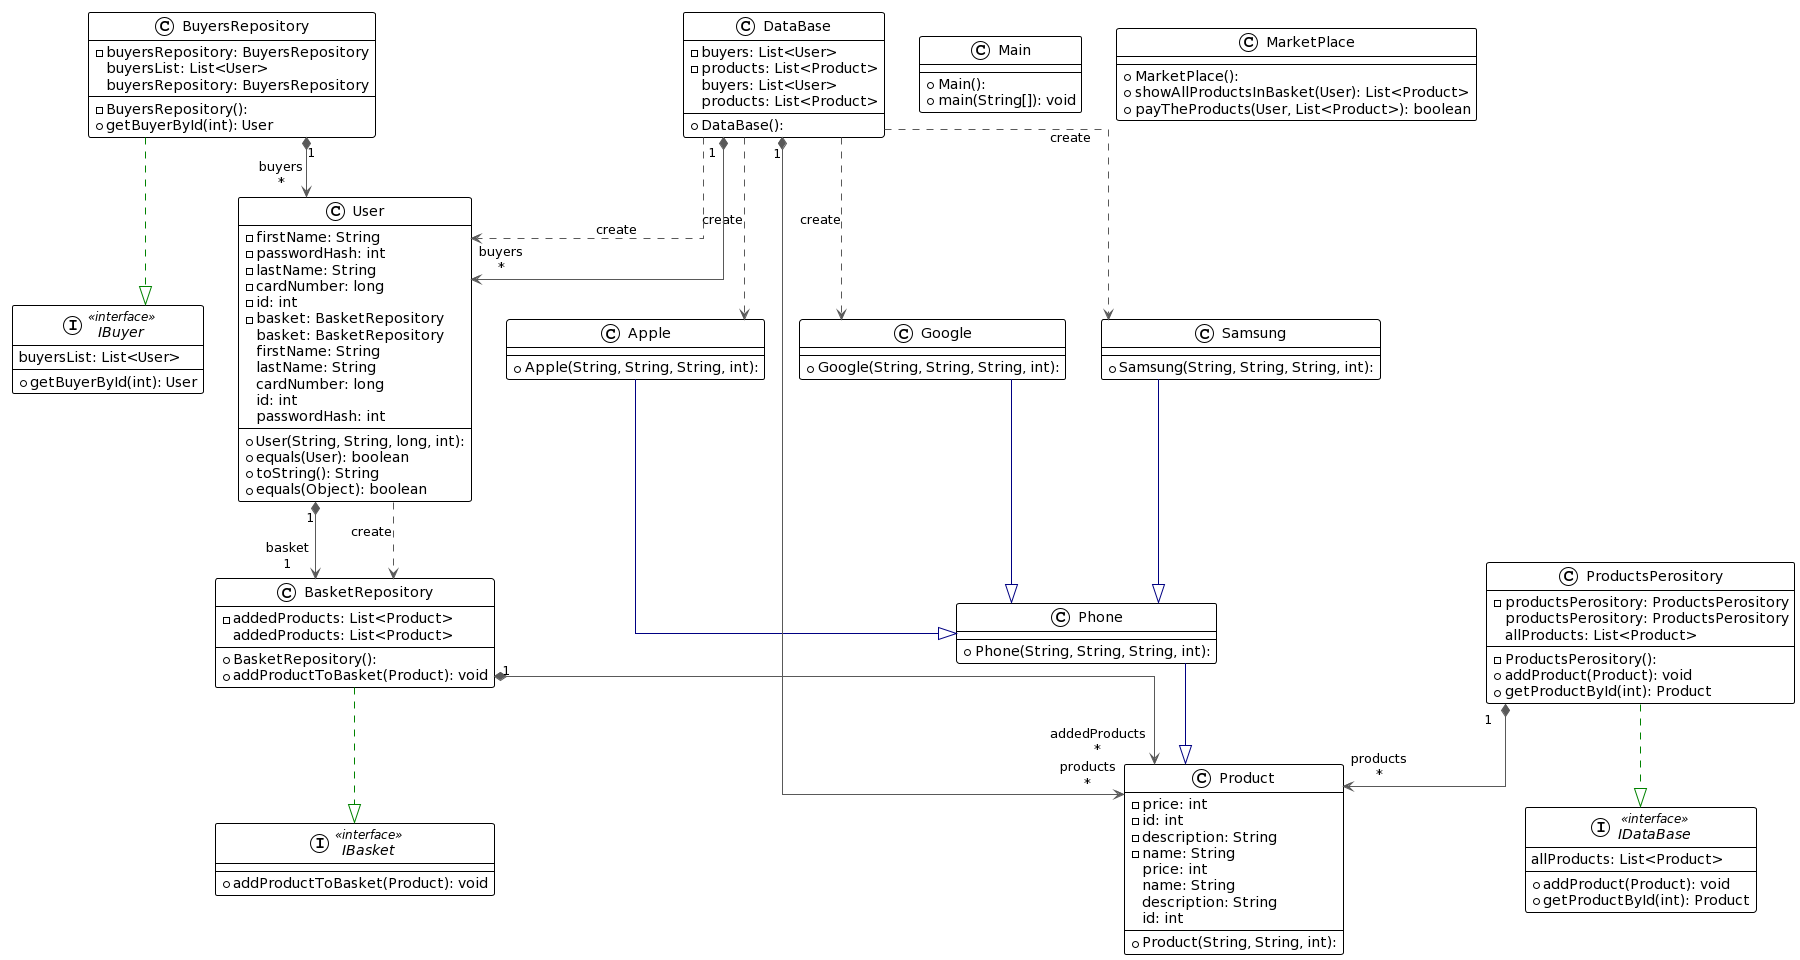

The diagram above was rendered by PlantUML. Its source (embedded in the PNG):
@startuml
!theme plain
top to bottom direction
skinparam linetype ortho

class Apple {
  + Apple(String, String, String, int): 
}
class BasketRepository {
  + BasketRepository(): 
  - addedProducts: List<Product>
  + addProductToBasket(Product): void
   addedProducts: List<Product>
}
class BuyersRepository {
  - BuyersRepository(): 
  - buyersRepository: BuyersRepository
  + getBuyerById(int): User
   buyersList: List<User>
   buyersRepository: BuyersRepository
}
class DataBase {
  + DataBase(): 
  - buyers: List<User>
  - products: List<Product>
   buyers: List<User>
   products: List<Product>
}
class Google {
  + Google(String, String, String, int): 
}
interface IBasket << interface >> {
  + addProductToBasket(Product): void
}
interface IBuyer << interface >> {
  + getBuyerById(int): User
   buyersList: List<User>
}
interface IDataBase << interface >> {
  + addProduct(Product): void
  + getProductById(int): Product
   allProducts: List<Product>
}
class Main {
  + Main(): 
  + main(String[]): void
}
class MarketPlace {
  + MarketPlace(): 
  + showAllProductsInBasket(User): List<Product>
  + payTheProducts(User, List<Product>): boolean
}
class Phone {
  + Phone(String, String, String, int): 
}
class Product {
  + Product(String, String, int): 
  - price: int
  - id: int
  - description: String
  - name: String
   price: int
   name: String
   description: String
   id: int
}
class ProductsPerository {
  - ProductsPerository(): 
  - productsPerository: ProductsPerository
  + addProduct(Product): void
  + getProductById(int): Product
   productsPerository: ProductsPerository
   allProducts: List<Product>
}
class Samsung {
  + Samsung(String, String, String, int): 
}
class User {
  + User(String, String, long, int): 
  - firstName: String
  - passwordHash: int
  - lastName: String
  - cardNumber: long
  - id: int
  - basket: BasketRepository
  + equals(User): boolean
  + toString(): String
  + equals(Object): boolean
   basket: BasketRepository
   firstName: String
   lastName: String
   cardNumber: long
   id: int
   passwordHash: int
}

Apple               -[#000082,plain]-^  Phone              
BasketRepository    -[#008200,dashed]-^  IBasket            
BasketRepository   "1" *-[#595959,plain]-> "addedProducts\n*" Product            
BuyersRepository    -[#008200,dashed]-^  IBuyer             
BuyersRepository   "1" *-[#595959,plain]-> "buyers\n*" User               
DataBase            -[#595959,dashed]->  Apple              : "«create»"
DataBase            -[#595959,dashed]->  Google             : "«create»"
DataBase           "1" *-[#595959,plain]-> "products\n*" Product            
DataBase            -[#595959,dashed]->  Samsung            : "«create»"
DataBase            -[#595959,dashed]->  User               : "«create»"
DataBase           "1" *-[#595959,plain]-> "buyers\n*" User               
Google              -[#000082,plain]-^  Phone              
Phone               -[#000082,plain]-^  Product            
ProductsPerository  -[#008200,dashed]-^  IDataBase          
ProductsPerository "1" *-[#595959,plain]-> "products\n*" Product            
Samsung             -[#000082,plain]-^  Phone              
User               "1" *-[#595959,plain]-> "basket\n1" BasketRepository   
User                -[#595959,dashed]->  BasketRepository   : "«create»"
@enduml